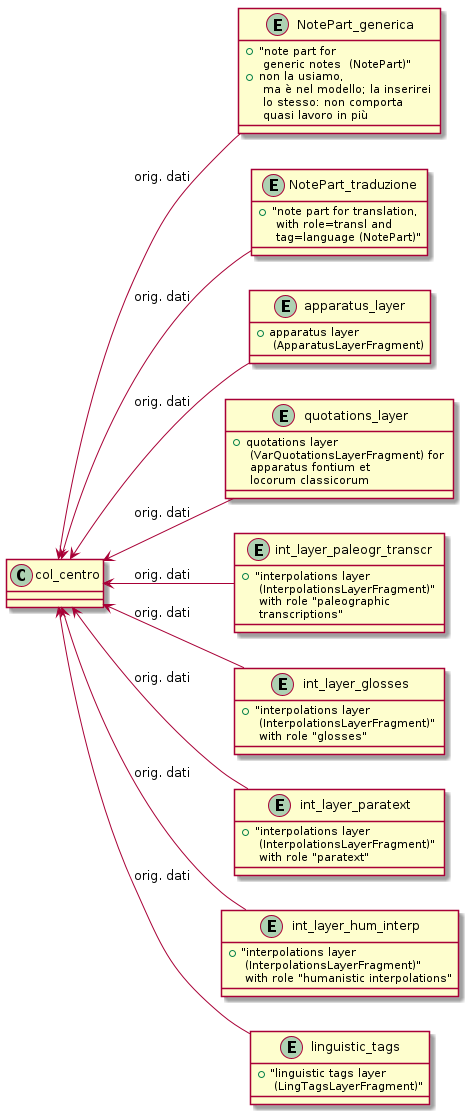

The diagram above was rendered by PlantUML. Its source (embedded in the PNG):
@startuml

left to right direction


entity NotePart_generica {
    + "note part for \n generic notes  (NotePart)"
    + non la usiamo, \n ma è nel modello; la inserirei \n lo stesso: non comporta \n quasi lavoro in più
}
NotePart_generica -up-> col_centro : orig. dati

entity NotePart_traduzione {
    + "note part for translation, \n with role=transl and \n tag=language (NotePart)"
}
NotePart_traduzione -up-> col_centro : orig. dati


 
entity apparatus_layer {
    + apparatus layer \n (ApparatusLayerFragment)
}
apparatus_layer -up-> col_centro : orig. dati


entity quotations_layer {
    + quotations layer \n (VarQuotationsLayerFragment) for \n apparatus fontium et \n locorum classicorum
}
quotations_layer -up-> col_centro : orig. dati


entity int_layer_paleogr_transcr {
    + "interpolations layer \n (InterpolationsLayerFragment)" \n with role "paleographic \n transcriptions"
}
int_layer_paleogr_transcr -up-> col_centro : orig. dati


entity int_layer_glosses {
    + "interpolations layer \n (InterpolationsLayerFragment)" \n with role "glosses"
}
int_layer_glosses -up-> col_centro : orig. dati


entity int_layer_paratext {
    + "interpolations layer \n (InterpolationsLayerFragment)" \n with role "paratext"
}
int_layer_paratext -up-> col_centro : orig. dati


entity int_layer_hum_interp {
    + "interpolations layer \n (InterpolationsLayerFragment)" \n with role "humanistic interpolations"
}
int_layer_hum_interp -up-> col_centro : orig. dati


entity linguistic_tags {
    + "linguistic tags layer \n (LingTagsLayerFragment)"
}
linguistic_tags -up-> col_centro : orig. dati

@enduml